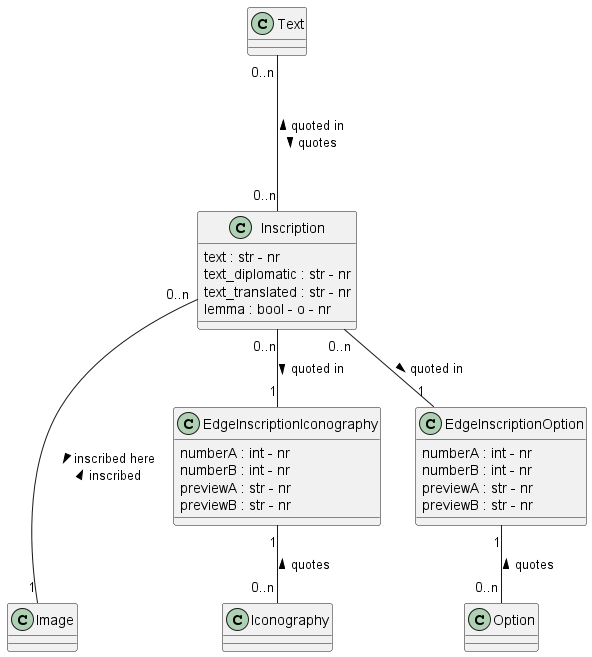

The diagram above was rendered by PlantUML. Its source (embedded in the PNG):
@startuml 

class Inscription
Inscription : text : str - nr 
Inscription : text_diplomatic : str - nr 
Inscription : text_translated : str - nr 
Inscription : lemma : bool - o - nr

class Text 

class Image 

class Iconography 

class Option 

class EdgeInscriptionIconography
EdgeInscriptionIconography : numberA : int - nr
EdgeInscriptionIconography : numberB : int - nr
EdgeInscriptionIconography : previewA : str - nr
EdgeInscriptionIconography : previewB : str - nr

class EdgeInscriptionOption
EdgeInscriptionOption : numberA : int - nr
EdgeInscriptionOption : numberB : int - nr
EdgeInscriptionOption : previewA : str - nr
EdgeInscriptionOption : previewB : str - nr


Inscription "0..n" --- "1" Image : > inscribed here \n inscribed  <

Text "0..n" --- "0..n" Inscription : < quoted in \n quotes >

Inscription "0..n" -- "1" EdgeInscriptionIconography : > quoted in 
EdgeInscriptionIconography "1" -- "0..n" Iconography : quotes <

Inscription "0..n" -- "1" EdgeInscriptionOption : > quoted in 
EdgeInscriptionOption "1" -- "0..n" Option : quotes <


@enduml